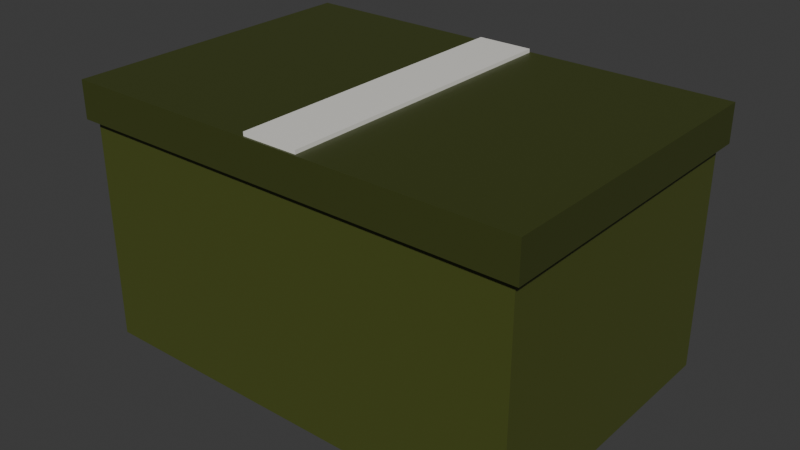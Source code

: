 # Source: ammo_crate.blend  (saved by Blender 5.2.45; exported with 4.5.12 LTS)
import bpy
from mathutils import Matrix  # noqa: F401  (used for matrix-valued properties, if any)

bpy.ops.wm.read_factory_settings(use_empty=True)
scene = bpy.context.scene
scene.name = 'Scene'

# ---- collections
col_collection = bpy.data.collections.new('Collection'); scene.collection.children.link(col_collection)

# ---- materials (node trees are filled in below, after node groups)
mat_m_cratebody = bpy.data.materials.new('M_CrateBody')
mat_m_cratebody.diffuse_color = (0.07036, 0.0865, 0.01444, 1.0)
mat_m_cratelid = bpy.data.materials.new('M_CrateLid')
mat_m_cratelid.diffuse_color = (0.04667, 0.05781, 0.01033, 1.0)
mat_m_cratestripe = bpy.data.materials.new('M_CrateStripe')
mat_m_cratestripe.diffuse_color = (0.807, 0.7913, 0.7379, 1.0)

# ---- material node trees
mat_m_cratebody.use_nodes = True; mat_m_cratebody.node_tree.nodes.clear()
_N = mat_m_cratebody.node_tree.nodes; _L = mat_m_cratebody.node_tree.links
n0 = _N.new('ShaderNodeBsdfPrincipled'); n0.name = '原理化 BSDF'; n0.location = (-200, 100)
n0.inputs[0].default_value = (0.07036, 0.0865, 0.01444, 1.0)
n0.inputs[10].default_value = 0.005
n1 = _N.new('ShaderNodeOutputMaterial'); n1.name = '材质输出'; n1.location = (200, 100)
_L.new(n0.outputs[0], n1.inputs[0])
n1.is_active_output = True
mat_m_cratelid.use_nodes = True; mat_m_cratelid.node_tree.nodes.clear()
_N = mat_m_cratelid.node_tree.nodes; _L = mat_m_cratelid.node_tree.links
n0 = _N.new('ShaderNodeBsdfPrincipled'); n0.name = '原理化 BSDF'; n0.location = (-200, 100)
n0.inputs[0].default_value = (0.04667, 0.05781, 0.01033, 1.0)
n0.inputs[10].default_value = 0.005
n1 = _N.new('ShaderNodeOutputMaterial'); n1.name = '材质输出'; n1.location = (200, 100)
_L.new(n0.outputs[0], n1.inputs[0])
n1.is_active_output = True
mat_m_cratestripe.use_nodes = True; mat_m_cratestripe.node_tree.nodes.clear()
_N = mat_m_cratestripe.node_tree.nodes; _L = mat_m_cratestripe.node_tree.links
n0 = _N.new('ShaderNodeBsdfPrincipled'); n0.name = '原理化 BSDF'; n0.location = (-200, 100)
n0.inputs[0].default_value = (0.807, 0.7913, 0.7379, 1.0)
n0.inputs[10].default_value = 0.005
n1 = _N.new('ShaderNodeOutputMaterial'); n1.name = '材质输出'; n1.location = (200, 100)
_L.new(n0.outputs[0], n1.inputs[0])
n1.is_active_output = True

# ---- world
world_world = bpy.data.worlds.new('World'); scene.world = world_world
world_world.use_nodes = True; world_world.node_tree.nodes.clear()
_N = world_world.node_tree.nodes; _L = world_world.node_tree.links
n0 = _N.new('ShaderNodeOutputWorld'); n0.name = 'World Output'; n0.location = (200, 100)
n1 = _N.new('ShaderNodeBackground'); n1.name = 'Background'; n1.location = (-200, 100)
n1.inputs[0].default_value = (0.05088, 0.05088, 0.05088, 1.0)
_L.new(n1.outputs[0], n0.inputs[0])
n0.is_active_output = True
world_world.color = (0.05088, 0.05088, 0.05088)
world_world.sun_shadow_jitter_overblur = 0.0

# ---- meshes
me_ammo_crate = bpy.data.meshes.new('ammo_crate')
me_ammo_crate.from_pydata([(-0.6, -0.4, 0.0), (-0.6, -0.4, 0.6), (-0.6, 0.4, 0.0), (-0.6, 0.4, 0.6), (0.6, -0.4, 0.0), (0.6, -0.4, 0.6), (0.6, 0.4, 0.0), (0.6, 0.4, 0.6), (-0.62, -0.42, 0.6), (-0.62, -0.42, 0.7), (-0.62, 0.42, 0.6), (-0.62, 0.42, 0.7), (0.62, -0.42, 0.6), (0.62, -0.42, 0.7), (0.62, 0.42, 0.6), (0.62, 0.42, 0.7), (-0.075, -0.415, 0.7), (-0.075, -0.415, 0.71), (-0.075, 0.415, 0.7), (-0.075, 0.415, 0.71), (0.075, -0.415, 0.7), (0.075, -0.415, 0.71), (0.075, 0.415, 0.7), (0.075, 0.415, 0.71)], [], [(0, 1, 3, 2), (2, 3, 7, 6), (6, 7, 5, 4), (4, 5, 1, 0), (2, 6, 4, 0), (7, 3, 1, 5), (8, 9, 11, 10), (10, 11, 15, 14), (14, 15, 13, 12), (12, 13, 9, 8), (10, 14, 12, 8), (15, 11, 9, 13), (16, 17, 19, 18), (18, 19, 23, 22), (22, 23, 21, 20), (20, 21, 17, 16), (18, 22, 20, 16), (23, 19, 17, 21)])
me_ammo_crate.polygons.foreach_set('material_index', [0, 0, 0, 0, 0, 0, 1, 1, 1, 1, 1, 1, 2, 2, 2, 2, 2, 2])
me_ammo_crate.materials.append(mat_m_cratebody)
me_ammo_crate.materials.append(mat_m_cratelid)
me_ammo_crate.materials.append(mat_m_cratestripe)
me_ammo_crate.update()

# ---- objects
ob_ammo_crate = bpy.data.objects.new('ammo_crate', me_ammo_crate)

# ---- transforms, parenting, visibility, modifiers, constraints
ob_ammo_crate.location = (0.0, 0.0, 0.0)

# ---- collection membership
scene.collection.objects.link(ob_ammo_crate)

# ---- scene / render settings (as saved in the file)
scene.frame_start = 1; scene.frame_end = 250; scene.frame_set(1)
scene.render.engine = 'BLENDER_EEVEE_NEXT'
scene.render.bake_bias = 0.0
scene.render.bake_samples = 0
scene.render.compositor_device = 'GPU'
scene.eevee.use_volume_custom_range = False
scene.eevee.fast_gi_thickness_near = 0.1
scene.eevee.fast_gi_thickness_far = 0.0
scene.eevee.ray_tracing_options.screen_trace_thickness = 0.1
bpy.context.view_layer.update()

# ---- added for rendering (the .blend has no active camera and no usable light): camera, sun
cam_auto = bpy.data.cameras.new('AutoCamera')
cam_auto.lens = 50.0
cam_auto.sensor_width = 36.0
cam_auto.clip_end = 1000.0
ob_auto_camera = bpy.data.objects.new('AutoCamera', cam_auto)
scene.collection.objects.link(ob_auto_camera)
ob_auto_camera.location = (1.53356, -1.84027, 1.58185)
ob_auto_camera.rotation_euler = (1.09748, -7.21219e-08, 0.694738)
scene.camera = ob_auto_camera
light_auto_sun = bpy.data.lights.new('AutoSun', 'SUN')
light_auto_sun.energy = 3.0
light_auto_sun.angle = 0.0523599
ob_auto_sun = bpy.data.objects.new('AutoSun', light_auto_sun)
scene.collection.objects.link(ob_auto_sun)
ob_auto_sun.rotation_euler = (0.872665, 0.174533, 0.523599)
bpy.context.view_layer.update()
